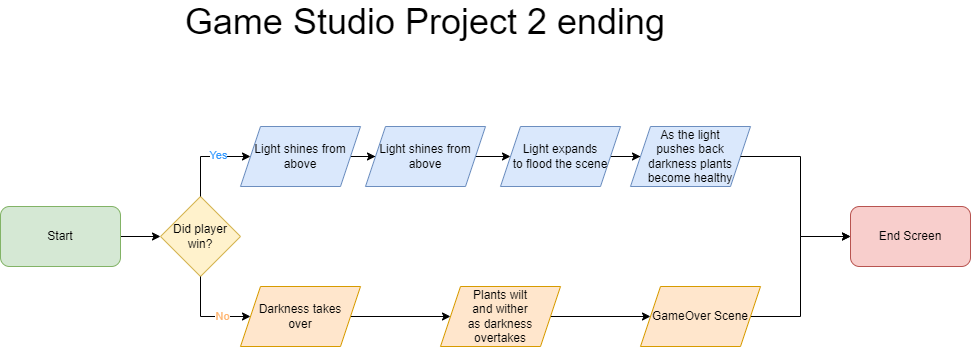

The diagram above was exported from draw.io. Its source (the exported page's mxGraphModel, read from the mxfile embedded in the PNG):
<mxGraphModel dx="977" dy="487" grid="1" gridSize="10" guides="1" tooltips="1" connect="1" arrows="1" fold="1" page="1" pageScale="1" pageWidth="850" pageHeight="1100" math="0" shadow="0">
  <root>
    <mxCell id="0" />
    <mxCell id="1" parent="0" />
    <mxCell id="fxPtyc90YSvGWoxnu8Fx-19" value="" style="edgeStyle=orthogonalEdgeStyle;rounded=0;orthogonalLoop=1;jettySize=auto;html=1;" edge="1" parent="1" source="fxPtyc90YSvGWoxnu8Fx-1" target="fxPtyc90YSvGWoxnu8Fx-18">
      <mxGeometry relative="1" as="geometry" />
    </mxCell>
    <mxCell id="fxPtyc90YSvGWoxnu8Fx-1" value="Light shines from above" style="shape=parallelogram;perimeter=parallelogramPerimeter;whiteSpace=wrap;html=1;fixedSize=1;fillColor=#dae8fc;strokeColor=#6c8ebf;" vertex="1" parent="1">
      <mxGeometry x="240" y="130" width="120" height="60" as="geometry" />
    </mxCell>
    <mxCell id="fxPtyc90YSvGWoxnu8Fx-29" value="" style="edgeStyle=orthogonalEdgeStyle;rounded=0;orthogonalLoop=1;jettySize=auto;html=1;" edge="1" parent="1" source="fxPtyc90YSvGWoxnu8Fx-2" target="fxPtyc90YSvGWoxnu8Fx-26">
      <mxGeometry relative="1" as="geometry" />
    </mxCell>
    <mxCell id="fxPtyc90YSvGWoxnu8Fx-2" value="Darkness takes&lt;div&gt;over&lt;/div&gt;" style="shape=parallelogram;perimeter=parallelogramPerimeter;whiteSpace=wrap;html=1;fixedSize=1;fillColor=#ffe6cc;strokeColor=#d79b00;" vertex="1" parent="1">
      <mxGeometry x="240" y="290" width="120" height="60" as="geometry" />
    </mxCell>
    <mxCell id="fxPtyc90YSvGWoxnu8Fx-7" value="" style="edgeStyle=orthogonalEdgeStyle;rounded=0;orthogonalLoop=1;jettySize=auto;html=1;" edge="1" parent="1" source="fxPtyc90YSvGWoxnu8Fx-3" target="fxPtyc90YSvGWoxnu8Fx-5">
      <mxGeometry relative="1" as="geometry" />
    </mxCell>
    <mxCell id="fxPtyc90YSvGWoxnu8Fx-3" value="Start" style="rounded=1;whiteSpace=wrap;html=1;fillColor=#d5e8d4;strokeColor=#82b366;" vertex="1" parent="1">
      <mxGeometry y="210" width="120" height="60" as="geometry" />
    </mxCell>
    <mxCell id="fxPtyc90YSvGWoxnu8Fx-4" value="End Screen" style="rounded=1;whiteSpace=wrap;html=1;fillColor=#f8cecc;strokeColor=#b85450;" vertex="1" parent="1">
      <mxGeometry x="850" y="210" width="120" height="60" as="geometry" />
    </mxCell>
    <mxCell id="fxPtyc90YSvGWoxnu8Fx-5" value="Did player&lt;br&gt;win?" style="rhombus;whiteSpace=wrap;html=1;fillColor=#fff2cc;strokeColor=#d6b656;" vertex="1" parent="1">
      <mxGeometry x="160" y="200" width="80" height="80" as="geometry" />
    </mxCell>
    <mxCell id="fxPtyc90YSvGWoxnu8Fx-6" value="Game Studio Project 2 ending" style="text;html=1;align=center;verticalAlign=middle;whiteSpace=wrap;rounded=0;fontSize=36;" vertex="1" parent="1">
      <mxGeometry x="50" y="10" width="750" height="30" as="geometry" />
    </mxCell>
    <mxCell id="fxPtyc90YSvGWoxnu8Fx-13" value="" style="endArrow=classic;html=1;rounded=0;exitX=0.5;exitY=1;exitDx=0;exitDy=0;entryX=0;entryY=0.5;entryDx=0;entryDy=0;" edge="1" parent="1" source="fxPtyc90YSvGWoxnu8Fx-5" target="fxPtyc90YSvGWoxnu8Fx-2">
      <mxGeometry width="50" height="50" relative="1" as="geometry">
        <mxPoint x="400" y="280" as="sourcePoint" />
        <mxPoint x="230" y="320" as="targetPoint" />
        <Array as="points">
          <mxPoint x="200" y="320" />
        </Array>
      </mxGeometry>
    </mxCell>
    <mxCell id="fxPtyc90YSvGWoxnu8Fx-17" value="&lt;font color=&quot;#ffb570&quot;&gt;No&lt;/font&gt;" style="edgeLabel;html=1;align=center;verticalAlign=middle;resizable=0;points=[];" vertex="1" connectable="0" parent="fxPtyc90YSvGWoxnu8Fx-13">
      <mxGeometry x="0.3598" y="1" relative="1" as="geometry">
        <mxPoint as="offset" />
      </mxGeometry>
    </mxCell>
    <mxCell id="fxPtyc90YSvGWoxnu8Fx-15" value="" style="endArrow=classic;html=1;rounded=0;exitX=0.5;exitY=0;exitDx=0;exitDy=0;entryX=0;entryY=0.5;entryDx=0;entryDy=0;" edge="1" parent="1" source="fxPtyc90YSvGWoxnu8Fx-5" target="fxPtyc90YSvGWoxnu8Fx-1">
      <mxGeometry width="50" height="50" relative="1" as="geometry">
        <mxPoint x="280" y="210" as="sourcePoint" />
        <mxPoint x="200" y="160" as="targetPoint" />
        <Array as="points">
          <mxPoint x="200" y="160" />
        </Array>
      </mxGeometry>
    </mxCell>
    <mxCell id="fxPtyc90YSvGWoxnu8Fx-16" value="&lt;font color=&quot;#3399ff&quot;&gt;Yes&lt;/font&gt;" style="edgeLabel;html=1;align=center;verticalAlign=middle;resizable=0;points=[];" vertex="1" connectable="0" parent="fxPtyc90YSvGWoxnu8Fx-15">
      <mxGeometry x="0.2646" y="2" relative="1" as="geometry">
        <mxPoint as="offset" />
      </mxGeometry>
    </mxCell>
    <mxCell id="fxPtyc90YSvGWoxnu8Fx-21" value="" style="edgeStyle=orthogonalEdgeStyle;rounded=0;orthogonalLoop=1;jettySize=auto;html=1;" edge="1" parent="1" source="fxPtyc90YSvGWoxnu8Fx-18" target="fxPtyc90YSvGWoxnu8Fx-20">
      <mxGeometry relative="1" as="geometry" />
    </mxCell>
    <mxCell id="fxPtyc90YSvGWoxnu8Fx-18" value="Light shines from above" style="shape=parallelogram;perimeter=parallelogramPerimeter;whiteSpace=wrap;html=1;fixedSize=1;fillColor=#dae8fc;strokeColor=#6c8ebf;" vertex="1" parent="1">
      <mxGeometry x="365" y="130" width="120" height="60" as="geometry" />
    </mxCell>
    <mxCell id="fxPtyc90YSvGWoxnu8Fx-23" value="" style="edgeStyle=orthogonalEdgeStyle;rounded=0;orthogonalLoop=1;jettySize=auto;html=1;" edge="1" parent="1" source="fxPtyc90YSvGWoxnu8Fx-20" target="fxPtyc90YSvGWoxnu8Fx-22">
      <mxGeometry relative="1" as="geometry" />
    </mxCell>
    <mxCell id="fxPtyc90YSvGWoxnu8Fx-20" value="Light expands&lt;div&gt;to flood the scene&lt;/div&gt;" style="shape=parallelogram;perimeter=parallelogramPerimeter;whiteSpace=wrap;html=1;fixedSize=1;fillColor=#dae8fc;strokeColor=#6c8ebf;" vertex="1" parent="1">
      <mxGeometry x="500" y="130" width="120" height="60" as="geometry" />
    </mxCell>
    <mxCell id="fxPtyc90YSvGWoxnu8Fx-22" value="As the light&lt;div&gt;pushes back&lt;/div&gt;&lt;div&gt;darkness plants&lt;/div&gt;&lt;div&gt;become healthy&lt;/div&gt;" style="shape=parallelogram;perimeter=parallelogramPerimeter;whiteSpace=wrap;html=1;fixedSize=1;fillColor=#dae8fc;strokeColor=#6c8ebf;" vertex="1" parent="1">
      <mxGeometry x="630" y="130" width="120" height="60" as="geometry" />
    </mxCell>
    <mxCell id="fxPtyc90YSvGWoxnu8Fx-24" value="" style="endArrow=classic;html=1;rounded=0;entryX=0;entryY=0.5;entryDx=0;entryDy=0;" edge="1" parent="1" source="fxPtyc90YSvGWoxnu8Fx-27" target="fxPtyc90YSvGWoxnu8Fx-4">
      <mxGeometry width="50" height="50" relative="1" as="geometry">
        <mxPoint x="750" y="320" as="sourcePoint" />
        <mxPoint x="800" y="260" as="targetPoint" />
        <Array as="points">
          <mxPoint x="800" y="320" />
          <mxPoint x="800" y="240" />
        </Array>
      </mxGeometry>
    </mxCell>
    <mxCell id="fxPtyc90YSvGWoxnu8Fx-25" value="" style="endArrow=classic;html=1;rounded=0;exitX=1;exitY=0.5;exitDx=0;exitDy=0;entryX=0;entryY=0.5;entryDx=0;entryDy=0;" edge="1" parent="1" source="fxPtyc90YSvGWoxnu8Fx-22" target="fxPtyc90YSvGWoxnu8Fx-4">
      <mxGeometry width="50" height="50" relative="1" as="geometry">
        <mxPoint x="630" y="240" as="sourcePoint" />
        <mxPoint x="680" y="190" as="targetPoint" />
        <Array as="points">
          <mxPoint x="800" y="160" />
          <mxPoint x="800" y="240" />
        </Array>
      </mxGeometry>
    </mxCell>
    <mxCell id="fxPtyc90YSvGWoxnu8Fx-30" value="" style="edgeStyle=orthogonalEdgeStyle;rounded=0;orthogonalLoop=1;jettySize=auto;html=1;" edge="1" parent="1" source="fxPtyc90YSvGWoxnu8Fx-26" target="fxPtyc90YSvGWoxnu8Fx-27">
      <mxGeometry relative="1" as="geometry" />
    </mxCell>
    <mxCell id="fxPtyc90YSvGWoxnu8Fx-26" value="Plants wilt&lt;div&gt;and wither&lt;/div&gt;&lt;div&gt;as darkness overtakes&lt;/div&gt;" style="shape=parallelogram;perimeter=parallelogramPerimeter;whiteSpace=wrap;html=1;fixedSize=1;fillColor=#ffe6cc;strokeColor=#d79b00;" vertex="1" parent="1">
      <mxGeometry x="440" y="290" width="120" height="60" as="geometry" />
    </mxCell>
    <mxCell id="fxPtyc90YSvGWoxnu8Fx-27" value="GameOver Scene" style="shape=parallelogram;perimeter=parallelogramPerimeter;whiteSpace=wrap;html=1;fixedSize=1;fillColor=#ffe6cc;strokeColor=#d79b00;" vertex="1" parent="1">
      <mxGeometry x="640" y="290" width="120" height="60" as="geometry" />
    </mxCell>
  </root>
</mxGraphModel>